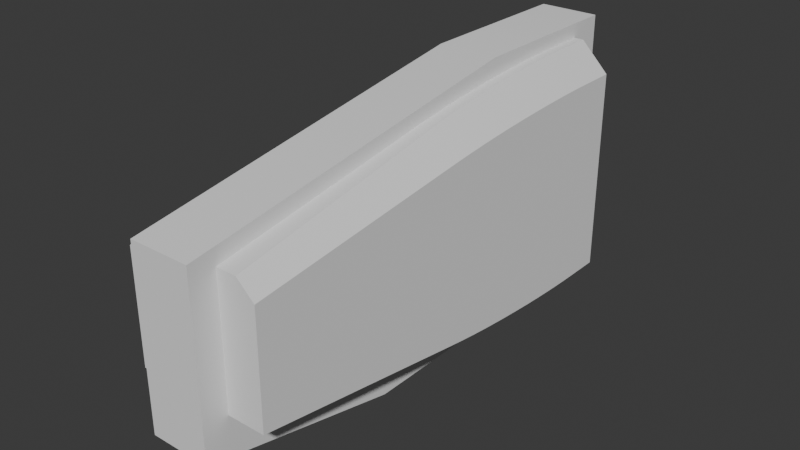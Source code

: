 # Source: Blockout_01.blend  (saved by Blender 5.2.44; exported with 4.5.12 LTS)
import bpy
from mathutils import Matrix  # noqa: F401  (used for matrix-valued properties, if any)

bpy.ops.wm.read_factory_settings(use_empty=True)
scene = bpy.context.scene
scene.name = 'Scene'

# ---- collections
col_collection = bpy.data.collections.new('Collection'); scene.collection.children.link(col_collection)
col_boolean_cutters = bpy.data.collections.new('boolean_cutters'); scene.collection.children.link(col_boolean_cutters)
col_boolean_cutters.hide_render = True

# ---- node groups
ng_smooth_by_angle = bpy.data.node_groups.new('Smooth by Angle', 'GeometryNodeTree')
_s = ng_smooth_by_angle.interface.new_socket(name='Mesh', in_out='OUTPUT', socket_type='NodeSocketGeometry')
_s = ng_smooth_by_angle.interface.new_socket(name='Mesh', in_out='INPUT', socket_type='NodeSocketGeometry')
_s = ng_smooth_by_angle.interface.new_socket(name='Angle', in_out='INPUT', socket_type='NodeSocketFloat')
_s.subtype = 'ANGLE'
_s.default_value = 0.5236
_s.min_value = 0.0
_s.max_value = 3.142
_s.description = 'Maximum face angle for smooth edges'
_s = ng_smooth_by_angle.interface.new_socket(name='Ignore Sharpness', in_out='INPUT', socket_type='NodeSocketBool')
_s.force_non_field = True
ng_smooth_by_angle.is_modifier = True
_N = ng_smooth_by_angle.nodes; _L = ng_smooth_by_angle.links
n0 = _N.new('GeometryNodeSetShadeSmooth'); n0.name = 'Set Shade Smooth'; n0.location = (120, -80)
n0.domain = 'EDGE'
n1 = _N.new('GeometryNodeSetShadeSmooth'); n1.name = 'Set Shade Smooth.001'; n1.location = (300, -80)
n2 = _N.new('NodeGroupOutput'); n2.name = 'Group Output'; n2.location = (480, -80)
n3 = _N.new('GeometryNodeInputMeshEdgeAngle'); n3.name = 'Edge Angle'; n3.location = (-440, -240)
n4 = _N.new('NodeGroupInput'); n4.name = 'Group Input'; n4.location = (-80, -80)
n5 = _N.new('GeometryNodeInputEdgeSmooth'); n5.name = 'Is Edge Smooth'; n5.location = (-260, -120)
n6 = _N.new('GeometryNodeInputShadeSmooth'); n6.name = 'Is Shade Smooth'; n6.location = (-440, -397)
n7 = _N.new('FunctionNodeCompare'); n7.name = 'Compare'; n7.location = (-260, -260)
n7.operation = 'LESS_EQUAL'
n8 = _N.new('FunctionNodeBooleanMath'); n8.name = 'Boolean Math.001'; n8.location = (-80, -260)
n9 = _N.new('NodeGroupInput'); n9.name = 'Group Input.001'; n9.location = (-440, -329)
n10 = _N.new('NodeGroupInput'); n10.name = 'Group Input.002'; n10.location = (-259, -189)
n11 = _N.new('FunctionNodeBooleanMath'); n11.name = 'Boolean Math'; n11.location = (-80, -149)
n11.operation = 'OR'
n12 = _N.new('FunctionNodeBooleanMath'); n12.name = 'Boolean Math.002'; n12.location = (-260, -380)
n12.operation = 'OR'
n13 = _N.new('NodeGroupInput'); n13.name = 'Group Input.003'; n13.location = (-440, -460)
_L.new(n3.outputs[0], n7.inputs[0])
_L.new(n1.outputs[0], n2.inputs[0])
_L.new(n9.outputs[1], n7.inputs[1])
_L.new(n7.outputs[0], n8.inputs[0])
_L.new(n4.outputs[0], n0.inputs[0])
_L.new(n0.outputs[0], n1.inputs[0])
_L.new(n8.outputs[0], n0.inputs[2])
_L.new(n10.outputs[2], n11.inputs[1])
_L.new(n5.outputs[0], n11.inputs[0])
_L.new(n11.outputs[0], n0.inputs[1])
_L.new(n13.outputs[2], n12.inputs[1])
_L.new(n6.outputs[0], n12.inputs[0])
_L.new(n12.outputs[0], n8.inputs[1])
n2.is_active_output = True

# ---- world
world_world = bpy.data.worlds.new('World'); scene.world = world_world
world_world.use_nodes = True; world_world.node_tree.nodes.clear()
_N = world_world.node_tree.nodes; _L = world_world.node_tree.links
n0 = _N.new('ShaderNodeOutputWorld'); n0.name = 'World Output'; n0.location = (200, 100)
n1 = _N.new('ShaderNodeBackground'); n1.name = 'Background'; n1.location = (-200, 100)
n1.inputs[0].default_value = (0.05088, 0.05088, 0.05088, 1.0)
_L.new(n1.outputs[0], n0.inputs[0])
n0.is_active_output = True
world_world.color = (0.05088, 0.05088, 0.05088)
world_world.sun_shadow_jitter_overblur = 0.0

# ---- meshes
me_cube_001 = bpy.data.meshes.new('Cube.001')
me_cube_001.from_pydata([(-0.9643, -3.754, -0.9068), (-0.9643, 2.832, -1.659), (-0.9643, -3.754, 0.6762), (0.9643, -3.754, -0.9068), (0.9643, 2.832, -1.659), (-0.7148, -3.754, 0.9068), (-0.5636, 2.832, 1.659), (0.9643, -3.754, 0.6762), (0.7148, -3.754, 0.9068), (0.5636, 2.832, 1.659), (0.9643, 2.832, 1.256), (0.0, 2.832, -1.659), (0.0, -3.754, -0.9068), (-5.96e-08, -3.754, 0.9068), (0.0, 2.832, 1.659), (-0.9643, 2.832, 1.256), (-0.9643, 2.366, -1.659), (-0.9643, -0.5746, -1.422), (-0.9643, 2.119, -1.658), (-0.9643, 1.845, -1.651), (-0.9643, 1.546, -1.639), (-0.9643, 1.225, -1.621), (-0.9643, 0.8931, -1.596), (-0.9643, 0.5613, -1.567), (-0.9643, 0.2415, -1.534), (-0.9643, -0.05705, -1.498), (-0.9643, -0.3291, -1.46), (0.9643, -0.5746, -1.422), (0.9643, 2.366, -1.659), (0.9643, -0.3291, -1.46), (0.9643, -0.05705, -1.498), (0.9643, 0.2415, -1.534), (0.9643, 0.5613, -1.567), (0.9643, 0.8931, -1.596), (0.9643, 1.225, -1.621), (0.9643, 1.546, -1.639), (0.9643, 1.845, -1.651), (0.9643, 2.119, -1.658), (0.9643, -0.5748, 1.073), (0.9643, 2.366, 1.256), (0.9643, -0.3293, 1.102), (0.9643, -0.0572, 1.131), (0.9643, 0.2414, 1.159), (0.9643, 0.5613, 1.185), (0.9643, 0.893, 1.207), (0.9643, 1.225, 1.226), (0.9643, 1.546, 1.24), (0.9643, 1.845, 1.25), (0.9643, 2.119, 1.255), (0.5636, 2.366, 1.659), (0.6113, -0.574, 1.422), (0.564, 2.119, 1.658), (0.5653, 1.845, 1.651), (0.5677, 1.546, 1.639), (0.5714, 1.225, 1.621), (0.5763, 0.8933, 1.596), (0.5822, 0.5616, 1.567), (0.5889, 0.2418, 1.534), (0.5961, -0.05666, 1.498), (0.6036, -0.3286, 1.46), (0.0, -0.5743, -1.422), (0.0, 2.366, -1.659), (0.0, -0.3288, -1.46), (0.0, -0.05684, -1.498), (0.0, 0.2417, -1.534), (0.0, 0.5615, -1.567), (0.0, 0.8932, -1.596), (0.0, 1.225, -1.621), (0.0, 1.546, -1.639), (0.0, 1.845, -1.651), (0.0, 2.119, -1.658), (0.0, 2.366, 1.659), (-1.879e-08, -0.5737, 1.422), (-1.384e-10, 2.119, 1.658), (-6.563e-10, 1.845, 1.651), (-1.627e-09, 1.546, 1.639), (-3.078e-09, 1.225, 1.621), (-4.995e-09, 0.8933, 1.596), (-7.319e-09, 0.5617, 1.567), (-9.959e-09, 0.242, 1.534), (-1.281e-08, -0.05646, 1.498), (-1.578e-08, -0.3284, 1.46), (-0.9643, 2.366, 1.256), (-0.9643, -0.5748, 1.073), (-0.9643, 2.119, 1.255), (-0.9643, 1.845, 1.25), (-0.9643, 1.546, 1.24), (-0.9643, 1.225, 1.226), (-0.9643, 0.893, 1.207), (-0.9643, 0.5613, 1.185), (-0.9643, 0.2414, 1.159), (-0.9643, -0.0572, 1.131), (-0.9643, -0.3293, 1.102), (-0.6113, -0.574, 1.422), (-0.5636, 2.366, 1.659), (-0.6036, -0.3286, 1.46), (-0.5961, -0.05666, 1.498), (-0.5889, 0.2418, 1.534), (-0.5822, 0.5616, 1.567), (-0.5763, 0.8933, 1.596), (-0.5714, 1.225, 1.621), (-0.5677, 1.546, 1.639), (-0.5653, 1.845, 1.651), (-0.564, 2.119, 1.658)], [], [(11, 1, 15, 6, 14), (11, 14, 9, 10, 4), (3, 7, 8, 13, 12), (0, 12, 13, 5, 2), (83, 93, 95, 92), (92, 95, 96, 91), (91, 96, 97, 90), (90, 97, 98, 89), (89, 98, 99, 88), (88, 99, 100, 87), (87, 100, 101, 86), (86, 101, 102, 85), (85, 102, 103, 84), (84, 103, 94, 82), (17, 83, 92, 26), (26, 92, 91, 25), (25, 91, 90, 24), (24, 90, 89, 23), (23, 89, 88, 22), (22, 88, 87, 21), (21, 87, 86, 20), (20, 86, 85, 19), (19, 85, 84, 18), (18, 84, 82, 16), (39, 49, 51, 48), (48, 51, 52, 47), (47, 52, 53, 46), (46, 53, 54, 45), (45, 54, 55, 44), (44, 55, 56, 43), (43, 56, 57, 42), (42, 57, 58, 41), (41, 58, 59, 40), (40, 59, 50, 38), (28, 39, 48, 37), (37, 48, 47, 36), (36, 47, 46, 35), (35, 46, 45, 34), (34, 45, 44, 33), (33, 44, 43, 32), (32, 43, 42, 31), (31, 42, 41, 30), (30, 41, 40, 29), (29, 40, 38, 27), (27, 60, 62, 29), (29, 62, 63, 30), (30, 63, 64, 31), (31, 64, 65, 32), (32, 65, 66, 33), (33, 66, 67, 34), (34, 67, 68, 35), (35, 68, 69, 36), (36, 69, 70, 37), (37, 70, 61, 28), (49, 71, 73, 51), (51, 73, 74, 52), (52, 74, 75, 53), (53, 75, 76, 54), (54, 76, 77, 55), (55, 77, 78, 56), (56, 78, 79, 57), (57, 79, 80, 58), (58, 80, 81, 59), (59, 81, 72, 50), (16, 61, 70, 18), (18, 70, 69, 19), (19, 69, 68, 20), (20, 68, 67, 21), (21, 67, 66, 22), (22, 66, 65, 23), (23, 65, 64, 24), (24, 64, 63, 25), (25, 63, 62, 26), (26, 62, 60, 17), (93, 72, 81, 95), (95, 81, 80, 96), (96, 80, 79, 97), (97, 79, 78, 98), (98, 78, 77, 99), (99, 77, 76, 100), (100, 76, 75, 101), (101, 75, 74, 102), (102, 74, 73, 103), (103, 73, 71, 94), (60, 12, 0, 17), (17, 0, 2, 83), (1, 16, 82, 15), (11, 61, 16, 1), (4, 10, 39, 28), (60, 27, 3, 12), (27, 38, 7, 3), (11, 4, 28, 61), (9, 49, 39, 10), (50, 8, 7, 38), (9, 14, 71, 49), (50, 72, 13, 8), (6, 94, 71, 14), (93, 5, 13, 72), (93, 83, 2, 5), (6, 15, 82, 94)])
me_cube_001.polygons.foreach_set('use_smooth', [True] * 100)
_uv = me_cube_001.uv_layers.new(name='UVMap')
_uv.uv.foreach_set('vector', [0.375, 0.375, 0.375, 0.5, 0.5946, 0.5, 0.6596, 0.4827, 0.6469, 0.3969, 0.375, 0.375, 0.6469, 0.3969, 0.6596, 0.4827, 0.5946, 0.5, 0.375, 0.5, 0.375, 0.75, 0.5694, 0.75, 0.6596, 0.7673, 0.6449, 0.8664, 0.375, 0.875, 0.375, 0.75, 0.375, 0.875, 0.6449, 0.8664, 0.6596, 0.7673, 0.5694, 0.75, 0.5867, 0.632, 0.6715, 0.6375, 0.6723, 0.6275, 0.5879, 0.6229, 0.5879, 0.6229, 0.6723, 0.6275, 0.6727, 0.6164, 0.5888, 0.6128, 0.5888, 0.6128, 0.6727, 0.6164, 0.6729, 0.6042, 0.5896, 0.6018, 0.5896, 0.6018, 0.6729, 0.6042, 0.6727, 0.5912, 0.59, 0.5899, 0.59, 0.5899, 0.6727, 0.5912, 0.6731, 0.5777, 0.5928, 0.5777, 0.5928, 0.5777, 0.6731, 0.5777, 0.6712, 0.5614, 0.592, 0.5644, 0.592, 0.5644, 0.6712, 0.5614, 0.6697, 0.5457, 0.5933, 0.5515, 0.5933, 0.5515, 0.6697, 0.5457, 0.6679, 0.531, 0.5941, 0.5395, 0.5941, 0.5395, 0.6679, 0.531, 0.6659, 0.5176, 0.5945, 0.5285, 0.5945, 0.5285, 0.6659, 0.5176, 0.6638, 0.5055, 0.5946, 0.5187, 0.375, 0.632, 0.5867, 0.632, 0.5879, 0.6229, 0.3751, 0.6229, 0.3751, 0.6229, 0.5879, 0.6229, 0.5888, 0.6128, 0.3754, 0.6129, 0.3754, 0.6129, 0.5888, 0.6128, 0.5896, 0.6018, 0.3759, 0.6018, 0.3759, 0.6018, 0.5896, 0.6018, 0.59, 0.5899, 0.3766, 0.59, 0.3766, 0.59, 0.59, 0.5899, 0.5928, 0.5777, 0.3774, 0.5777, 0.3774, 0.5777, 0.5928, 0.5777, 0.592, 0.5644, 0.3765, 0.5643, 0.3765, 0.5643, 0.592, 0.5644, 0.5933, 0.5515, 0.3758, 0.5515, 0.3758, 0.5515, 0.5933, 0.5515, 0.5941, 0.5395, 0.3753, 0.5395, 0.3753, 0.5395, 0.5941, 0.5395, 0.5945, 0.5285, 0.3751, 0.5285, 0.3751, 0.5285, 0.5945, 0.5285, 0.5946, 0.5187, 0.375, 0.5187, 0.5946, 0.5187, 0.6638, 0.5055, 0.6659, 0.5176, 0.5945, 0.5285, 0.5945, 0.5285, 0.6659, 0.5176, 0.6679, 0.531, 0.5941, 0.5395, 0.5941, 0.5395, 0.6679, 0.531, 0.6697, 0.5457, 0.5933, 0.5515, 0.5933, 0.5515, 0.6697, 0.5457, 0.6712, 0.5614, 0.592, 0.5644, 0.592, 0.5644, 0.6712, 0.5614, 0.6731, 0.5777, 0.5928, 0.5777, 0.5928, 0.5777, 0.6731, 0.5777, 0.6727, 0.5912, 0.59, 0.5899, 0.59, 0.5899, 0.6727, 0.5912, 0.6729, 0.6042, 0.5896, 0.6018, 0.5896, 0.6018, 0.6729, 0.6042, 0.6727, 0.6164, 0.5888, 0.6128, 0.5888, 0.6128, 0.6727, 0.6164, 0.6723, 0.6275, 0.5879, 0.6229, 0.5879, 0.6229, 0.6723, 0.6275, 0.6715, 0.6375, 0.5867, 0.632, 0.375, 0.5187, 0.5946, 0.5187, 0.5945, 0.5285, 0.3751, 0.5285, 0.3751, 0.5285, 0.5945, 0.5285, 0.5941, 0.5395, 0.3753, 0.5395, 0.3753, 0.5395, 0.5941, 0.5395, 0.5933, 0.5515, 0.3758, 0.5515, 0.3758, 0.5515, 0.5933, 0.5515, 0.592, 0.5644, 0.3765, 0.5643, 0.3765, 0.5643, 0.592, 0.5644, 0.5928, 0.5777, 0.3774, 0.5777, 0.3774, 0.5777, 0.5928, 0.5777, 0.59, 0.5899, 0.3766, 0.59, 0.3766, 0.59, 0.59, 0.5899, 0.5896, 0.6018, 0.3759, 0.6018, 0.3759, 0.6018, 0.5896, 0.6018, 0.5888, 0.6128, 0.3754, 0.6129, 0.3754, 0.6129, 0.5888, 0.6128, 0.5879, 0.6229, 0.3751, 0.6229, 0.3751, 0.6229, 0.5879, 0.6229, 0.5867, 0.632, 0.375, 0.632, 0.375, 0.632, 0.25, 0.632, 0.25, 0.6229, 0.3751, 0.6229, 0.3751, 0.6229, 0.25, 0.6229, 0.25, 0.6129, 0.3754, 0.6129, 0.3754, 0.6129, 0.25, 0.6129, 0.25, 0.6019, 0.3759, 0.6018, 0.3759, 0.6018, 0.25, 0.6019, 0.25, 0.5901, 0.3766, 0.59, 0.3766, 0.59, 0.25, 0.5901, 0.25, 0.5777, 0.3774, 0.5777, 0.3774, 0.5777, 0.25, 0.5777, 0.25, 0.5643, 0.3765, 0.5643, 0.3765, 0.5643, 0.25, 0.5643, 0.25, 0.5515, 0.3758, 0.5515, 0.3758, 0.5515, 0.25, 0.5515, 0.25, 0.5395, 0.3753, 0.5395, 0.3753, 0.5395, 0.25, 0.5395, 0.25, 0.5285, 0.3751, 0.5285, 0.3751, 0.5285, 0.25, 0.5285, 0.25, 0.5187, 0.375, 0.5187, 0.6638, 0.5055, 0.7417, 0.5103, 0.7431, 0.5216, 0.6659, 0.5176, 0.6659, 0.5176, 0.7431, 0.5216, 0.7446, 0.5341, 0.6679, 0.531, 0.6679, 0.531, 0.7446, 0.5341, 0.7463, 0.5478, 0.6697, 0.5457, 0.6697, 0.5457, 0.7463, 0.5478, 0.7481, 0.5624, 0.6712, 0.5614, 0.6712, 0.5614, 0.7481, 0.5624, 0.75, 0.5777, 0.6731, 0.5777, 0.6731, 0.5777, 0.75, 0.5777, 0.7501, 0.5908, 0.6727, 0.5912, 0.6727, 0.5912, 0.7501, 0.5908, 0.7502, 0.6033, 0.6729, 0.6042, 0.6729, 0.6042, 0.7502, 0.6033, 0.7503, 0.6149, 0.6727, 0.6164, 0.6727, 0.6164, 0.7503, 0.6149, 0.7503, 0.6255, 0.6723, 0.6275, 0.6723, 0.6275, 0.7503, 0.6255, 0.7504, 0.6351, 0.6715, 0.6375, 0.375, 0.5187, 0.25, 0.5187, 0.25, 0.5285, 0.3751, 0.5285, 0.3751, 0.5285, 0.25, 0.5285, 0.25, 0.5395, 0.3753, 0.5395, 0.3753, 0.5395, 0.25, 0.5395, 0.25, 0.5515, 0.3758, 0.5515, 0.3758, 0.5515, 0.25, 0.5515, 0.25, 0.5643, 0.3765, 0.5643, 0.3765, 0.5643, 0.25, 0.5643, 0.25, 0.5777, 0.3774, 0.5777, 0.3774, 0.5777, 0.25, 0.5777, 0.25, 0.5901, 0.3766, 0.59, 0.3766, 0.59, 0.25, 0.5901, 0.25, 0.6019, 0.3759, 0.6018, 0.3759, 0.6018, 0.25, 0.6019, 0.25, 0.6129, 0.3754, 0.6129, 0.3754, 0.6129, 0.25, 0.6129, 0.25, 0.6229, 0.3751, 0.6229, 0.3751, 0.6229, 0.25, 0.6229, 0.25, 0.632, 0.375, 0.632, 0.6715, 0.6375, 0.7504, 0.6351, 0.7503, 0.6255, 0.6723, 0.6275, 0.6723, 0.6275, 0.7503, 0.6255, 0.7503, 0.6149, 0.6727, 0.6164, 0.6727, 0.6164, 0.7503, 0.6149, 0.7502, 0.6033, 0.6729, 0.6042, 0.6729, 0.6042, 0.7502, 0.6033, 0.7501, 0.5908, 0.6727, 0.5912, 0.6727, 0.5912, 0.7501, 0.5908, 0.75, 0.5777, 0.6731, 0.5777, 0.6731, 0.5777, 0.75, 0.5777, 0.7481, 0.5624, 0.6712, 0.5614, 0.6712, 0.5614, 0.7481, 0.5624, 0.7463, 0.5478, 0.6697, 0.5457, 0.6697, 0.5457, 0.7463, 0.5478, 0.7446, 0.5341, 0.6679, 0.531, 0.6679, 0.531, 0.7446, 0.5341, 0.7431, 0.5216, 0.6659, 0.5176, 0.6659, 0.5176, 0.7431, 0.5216, 0.7417, 0.5103, 0.6638, 0.5055, 0.25, 0.632, 0.25, 0.75, 0.375, 0.75, 0.375, 0.632, 0.375, 0.632, 0.375, 0.75, 0.5694, 0.75, 0.5867, 0.632, 0.375, 0.5, 0.375, 0.5187, 0.5946, 0.5187, 0.5946, 0.5, 0.25, 0.5, 0.25, 0.5187, 0.375, 0.5187, 0.375, 0.5, 0.375, 0.5, 0.5946, 0.5, 0.5946, 0.5187, 0.375, 0.5187, 0.25, 0.632, 0.375, 0.632, 0.375, 0.75, 0.25, 0.75, 0.375, 0.632, 0.5867, 0.632, 0.5694, 0.75, 0.375, 0.75, 0.25, 0.5, 0.375, 0.5, 0.375, 0.5187, 0.25, 0.5187, 0.6596, 0.4827, 0.6638, 0.5055, 0.5946, 0.5187, 0.5946, 0.5, 0.6715, 0.6375, 0.6596, 0.7673, 0.5694, 0.75, 0.5867, 0.632, 0.6596, 0.4827, 0.7391, 0.4891, 0.7417, 0.5103, 0.6638, 0.5055, 0.6715, 0.6375, 0.7504, 0.6351, 0.7513, 0.7599, 0.6596, 0.7673, 0.6596, 0.4827, 0.6638, 0.5055, 0.7417, 0.5103, 0.7391, 0.4891, 0.6715, 0.6375, 0.6596, 0.7673, 0.7513, 0.7599, 0.7504, 0.6351, 0.6715, 0.6375, 0.5867, 0.632, 0.5694, 0.75, 0.6596, 0.7673, 0.6596, 0.4827, 0.5946, 0.5, 0.5946, 0.5187, 0.6638, 0.5055])
me_cube_001.update()
me_cube_002 = bpy.data.meshes.new('Cube.002')
me_cube_002.from_pydata([(-0.2477, 3.872, 3.872), (-0.2477, 3.872, -3.872), (-0.2477, -3.794, 4.675), (-0.2477, -3.872, -3.872), (0.2477, 3.872, 3.872), (0.2477, 3.872, -3.872), (0.2477, -3.794, 4.675), (0.2477, -3.872, -3.872), (-0.2477, -0.5435, 3.872), (-0.2477, -0.5435, -3.872), (0.2477, -0.5435, 3.872), (0.2477, -0.5435, -3.872)], [], [(8, 9, 3, 2), (2, 3, 7, 6), (10, 11, 5, 4), (4, 5, 1, 0), (8, 10, 4, 0), (11, 9, 1, 5), (7, 3, 9, 11), (2, 6, 10, 8), (6, 7, 11, 10), (0, 1, 9, 8)])
me_cube_002.polygons.foreach_set('use_smooth', [True] * 10)
_uv = me_cube_002.uv_layers.new(name='UVMap')
_uv.uv.foreach_set('vector', [0.375, 0.1425, 0.625, 0.1425, 0.625, 0.25, 0.375, 0.25, 0.375, 0.25, 0.625, 0.25, 0.625, 0.5, 0.375, 0.5, 0.375, 0.6075, 0.625, 0.6075, 0.625, 0.75, 0.375, 0.75, 0.375, 0.75, 0.625, 0.75, 0.625, 1.0, 0.375, 1.0, 0.125, 0.6075, 0.375, 0.6075, 0.375, 0.75, 0.125, 0.75, 0.625, 0.6075, 0.875, 0.6075, 0.875, 0.75, 0.625, 0.75, 0.625, 0.5, 0.875, 0.5, 0.875, 0.6075, 0.625, 0.6075, 0.125, 0.5, 0.375, 0.5, 0.375, 0.6075, 0.125, 0.6075, 0.375, 0.5, 0.625, 0.5, 0.625, 0.6075, 0.375, 0.6075, 0.375, 0.0, 0.625, 0.0, 0.625, 0.1425, 0.375, 0.1425])
me_cube_002.update()
me_cube_003 = bpy.data.meshes.new('Cube.003')
me_cube_003.from_pydata([(-0.2477, 3.872, 3.872), (-0.2477, 3.872, -3.872), (-0.2477, -3.588, 3.872), (-0.2477, -3.588, -3.872), (0.2477, 3.872, 3.872), (0.2477, 3.872, -3.872), (0.2477, -3.588, 3.872), (0.2477, -3.588, -3.872)], [], [(0, 1, 3, 2), (2, 3, 7, 6), (6, 7, 5, 4), (4, 5, 1, 0), (2, 6, 4, 0), (7, 3, 1, 5)])
me_cube_003.polygons.foreach_set('use_smooth', [True] * 6)
_uv = me_cube_003.uv_layers.new(name='UVMap')
_uv.uv.foreach_set('vector', [0.375, 0.0, 0.625, 0.0, 0.625, 0.25, 0.375, 0.25, 0.375, 0.25, 0.625, 0.25, 0.625, 0.5, 0.375, 0.5, 0.375, 0.5, 0.625, 0.5, 0.625, 0.75, 0.375, 0.75, 0.375, 0.75, 0.625, 0.75, 0.625, 1.0, 0.375, 1.0, 0.125, 0.5, 0.375, 0.5, 0.375, 0.75, 0.125, 0.75, 0.625, 0.5, 0.875, 0.5, 0.875, 0.75, 0.625, 0.75])
me_cube_003.update()
me_cube_004 = bpy.data.meshes.new('Cube.004')
me_cube_004.from_pydata([(-0.2477, 3.872, 3.872), (-0.2477, 3.872, -3.872), (-0.2477, -3.794, 5.112), (-0.2477, -3.872, -3.872), (0.2477, 3.872, 3.872), (0.2477, 3.872, -3.872), (0.2477, -3.794, 5.112), (0.2477, -3.872, -3.872), (-0.2477, -0.4136, 3.872), (-0.2477, -0.4136, -3.872), (0.2477, -0.4136, 3.872), (0.2477, -0.4136, -3.872)], [], [(8, 9, 3, 2), (2, 3, 7, 6), (10, 11, 5, 4), (4, 5, 1, 0), (8, 10, 4, 0), (11, 9, 1, 5), (7, 3, 9, 11), (2, 6, 10, 8), (6, 7, 11, 10), (0, 1, 9, 8)])
me_cube_004.polygons.foreach_set('use_smooth', [True] * 10)
_uv = me_cube_004.uv_layers.new(name='UVMap')
_uv.uv.foreach_set('vector', [0.375, 0.1056, 0.625, 0.1056, 0.625, 0.25, 0.375, 0.25, 0.375, 0.25, 0.625, 0.25, 0.625, 0.5, 0.375, 0.5, 0.375, 0.6444, 0.625, 0.6444, 0.625, 0.75, 0.375, 0.75, 0.375, 0.75, 0.625, 0.75, 0.625, 1.0, 0.375, 1.0, 0.125, 0.6444, 0.375, 0.6444, 0.375, 0.75, 0.125, 0.75, 0.625, 0.6444, 0.875, 0.6444, 0.875, 0.75, 0.625, 0.75, 0.625, 0.5, 0.875, 0.5, 0.875, 0.6444, 0.625, 0.6444, 0.125, 0.5, 0.375, 0.5, 0.375, 0.6444, 0.125, 0.6444, 0.375, 0.5, 0.625, 0.5, 0.625, 0.6444, 0.375, 0.6444, 0.375, 0.0, 0.625, 0.0, 0.625, 0.1056, 0.375, 0.1056])
me_cube_004.update()

# ---- objects
ob_cube = bpy.data.objects.new('Cube', me_cube_001)
ob_cube_001 = bpy.data.objects.new('Cube.001', me_cube_002)
ob_cube_002 = bpy.data.objects.new('Cube.002', me_cube_003)
ob_cube_003 = bpy.data.objects.new('Cube.003', me_cube_004)

# ---- transforms, parenting, visibility, modifiers, constraints
ob_cube.location = (0.0, 0.0, 0.0)
_m = ob_cube.modifiers.new('Smooth by Angle', 'NODES')
_m.node_group = ng_smooth_by_angle
_m.use_pin_to_last = True
_m.show_group_selector = False
ob_cube_001.parent = ob_cube_002
ob_cube_001.matrix_parent_inverse = Matrix(((1.0, -0.0, 0.0, -0.1235), (-0.0, 1.0, -0.0, 0.5251), (0.0, -0.0, 1.0, 1.98), (-0.0, 0.0, -0.0, 1.0)))
ob_cube_001.location = (0.1235, -0.5251, 4.499)
ob_cube_001.rotation_euler = (-2.988, -3.389e-06, 4.402e-05)
ob_cube_001.scale = (2.647, 1.628, 1.02)
ob_cube_001.hide_render = True
ob_cube_001.hide_probe_volume = True
ob_cube_001.hide_probe_sphere = True
ob_cube_001.hide_probe_plane = True
ob_cube_001.visible_camera = False
ob_cube_001.visible_diffuse = False
ob_cube_001.visible_glossy = False
ob_cube_001.visible_transmission = False
ob_cube_001.visible_volume_scatter = False
ob_cube_001.visible_shadow = False
ob_cube_001.display_type = 'BOUNDS'
ob_cube_001.lineart.usage = 'EXCLUDE'
_m = ob_cube_001.modifiers.new('Smooth by Angle', 'NODES')
_m.node_group = ng_smooth_by_angle
_m.use_pin_to_last = True
_m.show_group_selector = False
ob_cube_002.location = (0.0, -0.5251, -0.8486)
ob_cube_002.scale = (1.726, 1.0, 1.0)
_m = ob_cube_002.modifiers.new('boolean_Cube.001', 'BOOLEAN')
_m.object = ob_cube_001
_m.solver = 'FAST'
_m = ob_cube_002.modifiers.new('boolean_Cube.003', 'BOOLEAN')
_m.object = ob_cube_003
_m.solver = 'FAST'
_m = ob_cube_002.modifiers.new('Smooth by Angle', 'NODES')
_m.node_group = ng_smooth_by_angle
_m.use_pin_to_last = True
_m.show_group_selector = False
ob_cube_003.parent = ob_cube_002
ob_cube_003.matrix_parent_inverse = Matrix(((0.5795, -0.0, 0.0, -0.0), (-0.0, 1.0, -0.0, 0.5251), (0.0, -0.0, 1.0, 0.8486), (-0.0, 0.0, -0.0, 1.0)))
ob_cube_003.location = (0.1235, -0.5251, -5.998)
ob_cube_003.scale = (2.647, 1.628, 1.02)
ob_cube_003.hide_render = True
ob_cube_003.hide_probe_volume = True
ob_cube_003.hide_probe_sphere = True
ob_cube_003.hide_probe_plane = True
ob_cube_003.visible_camera = False
ob_cube_003.visible_diffuse = False
ob_cube_003.visible_glossy = False
ob_cube_003.visible_transmission = False
ob_cube_003.visible_volume_scatter = False
ob_cube_003.visible_shadow = False
ob_cube_003.display_type = 'BOUNDS'
ob_cube_003.lineart.usage = 'EXCLUDE'
_m = ob_cube_003.modifiers.new('Smooth by Angle', 'NODES')
_m.node_group = ng_smooth_by_angle
_m.use_pin_to_last = True
_m.show_group_selector = False

# ---- collection membership
col_collection.objects.link(ob_cube)
col_collection.objects.link(ob_cube_001)
col_collection.objects.link(ob_cube_002)
col_collection.objects.link(ob_cube_003)
col_boolean_cutters.objects.link(ob_cube_001)
col_boolean_cutters.objects.link(ob_cube_003)

# ---- scene / render settings (as saved in the file)
scene.frame_start = 1; scene.frame_end = 250; scene.frame_set(1)
scene.render.engine = 'BLENDER_EEVEE_NEXT'
scene.render.bake_bias = 0.0
scene.render.bake_samples = 0
scene.render.compositor_device = 'GPU'
scene.eevee.use_volume_custom_range = False
scene.eevee.fast_gi_thickness_near = 0.1
scene.eevee.fast_gi_thickness_far = 0.0
scene.eevee.ray_tracing_options.screen_trace_thickness = 0.1
bpy.context.view_layer.update()

# ---- added for rendering (the .blend has no active camera and no usable light): camera, sun
cam_auto = bpy.data.cameras.new('AutoCamera')
cam_auto.lens = 50.0
cam_auto.sensor_width = 36.0
cam_auto.clip_end = 1000.0
ob_auto_camera = bpy.data.objects.new('AutoCamera', cam_auto)
scene.collection.objects.link(ob_auto_camera)
ob_auto_camera.location = (7.9965, -9.97906, 6.30422)
ob_auto_camera.rotation_euler = (1.09748, -7.21219e-08, 0.694738)
scene.camera = ob_auto_camera
light_auto_sun = bpy.data.lights.new('AutoSun', 'SUN')
light_auto_sun.energy = 3.0
light_auto_sun.angle = 0.0523599
ob_auto_sun = bpy.data.objects.new('AutoSun', light_auto_sun)
scene.collection.objects.link(ob_auto_sun)
ob_auto_sun.rotation_euler = (0.872665, 0.174533, 0.523599)
bpy.context.view_layer.update()
